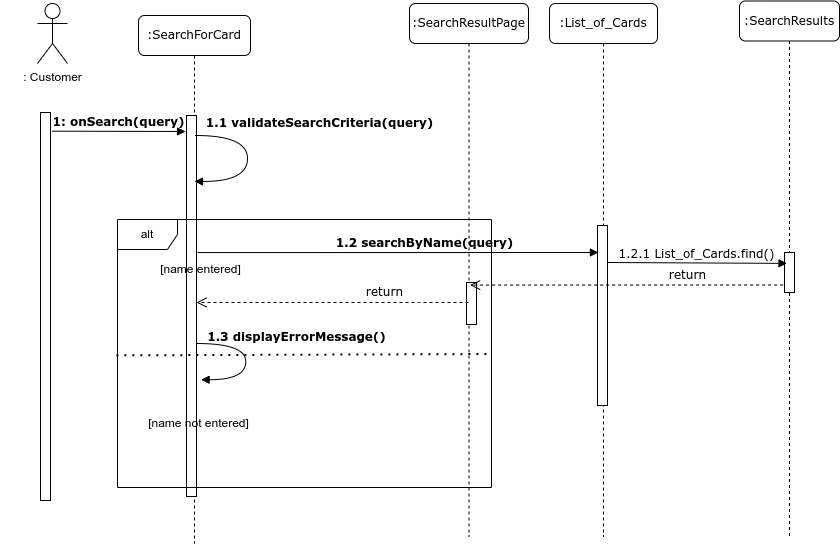

The diagram above was exported from draw.io. Its source (the exported page's mxGraphModel, read from the mxfile embedded in the PNG):
<mxGraphModel dx="1111" dy="627" grid="0" gridSize="10" guides="1" tooltips="1" connect="1" arrows="1" fold="1" page="0" pageScale="1" pageWidth="1100" pageHeight="850" background="none" math="0" shadow="0">
  <root>
    <mxCell id="0" />
    <mxCell id="1" parent="0" />
    <mxCell id="7baba1c4bc27f4b0-2" value=":SearchForCard" style="shape=umlLifeline;perimeter=lifelinePerimeter;whiteSpace=wrap;html=1;container=1;collapsible=0;recursiveResize=0;outlineConnect=0;rounded=1;shadow=0;comic=0;labelBackgroundColor=none;strokeWidth=1;fontFamily=Verdana;fontSize=12;align=center;" parent="1" vertex="1">
      <mxGeometry x="228" y="80" width="112" height="528" as="geometry" />
    </mxCell>
    <mxCell id="7baba1c4bc27f4b0-10" value="" style="html=1;points=[];perimeter=orthogonalPerimeter;rounded=0;shadow=0;comic=0;labelBackgroundColor=none;strokeWidth=1;fontFamily=Verdana;fontSize=12;align=center;" parent="7baba1c4bc27f4b0-2" vertex="1">
      <mxGeometry x="48" y="100" width="10" height="381" as="geometry" />
    </mxCell>
    <mxCell id="0QgJK9oHfc26cXIU3LFE-2" value="&lt;b&gt;1.1 validateSearchCriteria(query)&lt;/b&gt;" style="html=1;verticalAlign=bottom;endArrow=block;labelBackgroundColor=none;fontFamily=Verdana;fontSize=12;elbow=vertical;edgeStyle=orthogonalEdgeStyle;curved=1;" parent="7baba1c4bc27f4b0-2" edge="1">
      <mxGeometry x="-0.3113" y="72" relative="1" as="geometry">
        <mxPoint x="57" y="120" as="sourcePoint" />
        <mxPoint x="56" y="166" as="targetPoint" />
        <Array as="points">
          <mxPoint x="109" y="120" />
          <mxPoint x="109" y="166" />
        </Array>
        <mxPoint y="-3" as="offset" />
      </mxGeometry>
    </mxCell>
    <mxCell id="0QgJK9oHfc26cXIU3LFE-3" value="alt" style="shape=umlFrame;whiteSpace=wrap;html=1;pointerEvents=0;" parent="7baba1c4bc27f4b0-2" vertex="1">
      <mxGeometry x="-21" y="204" width="374" height="268" as="geometry" />
    </mxCell>
    <mxCell id="0QgJK9oHfc26cXIU3LFE-5" value="[name not entered]" style="text;html=1;align=center;verticalAlign=middle;resizable=0;points=[];autosize=1;strokeColor=none;fillColor=none;" parent="7baba1c4bc27f4b0-2" vertex="1">
      <mxGeometry y="395" width="119" height="26" as="geometry" />
    </mxCell>
    <mxCell id="0QgJK9oHfc26cXIU3LFE-4" value="[name entered]" style="text;html=1;align=center;verticalAlign=middle;resizable=0;points=[];autosize=1;strokeColor=none;fillColor=none;" parent="7baba1c4bc27f4b0-2" vertex="1">
      <mxGeometry x="12" y="241" width="99" height="26" as="geometry" />
    </mxCell>
    <mxCell id="0QgJK9oHfc26cXIU3LFE-6" value="" style="endArrow=none;dashed=1;html=1;dashPattern=1 3;strokeWidth=2;rounded=0;exitX=-0.003;exitY=0.507;exitDx=0;exitDy=0;exitPerimeter=0;entryX=0.997;entryY=0.502;entryDx=0;entryDy=0;entryPerimeter=0;" parent="7baba1c4bc27f4b0-2" source="0QgJK9oHfc26cXIU3LFE-3" target="0QgJK9oHfc26cXIU3LFE-3" edge="1">
      <mxGeometry width="50" height="50" relative="1" as="geometry">
        <mxPoint x="285" y="322" as="sourcePoint" />
        <mxPoint x="255" y="305" as="targetPoint" />
      </mxGeometry>
    </mxCell>
    <mxCell id="7baba1c4bc27f4b0-36" value="&lt;b&gt;1.3 displayErrorMessage()&lt;/b&gt;" style="html=1;verticalAlign=bottom;endArrow=block;labelBackgroundColor=none;fontFamily=Verdana;fontSize=12;elbow=vertical;edgeStyle=orthogonalEdgeStyle;curved=1;exitX=1.066;exitY=0.713;exitPerimeter=0;entryX=1.227;entryY=0.683;entryDx=0;entryDy=0;entryPerimeter=0;" parent="7baba1c4bc27f4b0-2" edge="1">
      <mxGeometry x="-0.1962" y="51" relative="1" as="geometry">
        <mxPoint x="57.99999999999986" y="328.0200000000001" as="sourcePoint" />
        <mxPoint x="62.609999999999985" y="364.22299999999996" as="targetPoint" />
        <Array as="points">
          <mxPoint x="107.34" y="328" />
          <mxPoint x="107.34" y="364" />
        </Array>
        <mxPoint as="offset" />
      </mxGeometry>
    </mxCell>
    <mxCell id="7baba1c4bc27f4b0-11" value="&lt;b&gt;1: onSearch(query)&lt;/b&gt;" style="html=1;verticalAlign=bottom;endArrow=block;labelBackgroundColor=none;fontFamily=Verdana;fontSize=12;edgeStyle=elbowEdgeStyle;elbow=vertical;" parent="7baba1c4bc27f4b0-2" edge="1">
      <mxGeometry relative="1" as="geometry">
        <mxPoint x="-86.33333333333348" y="115.66666666666674" as="sourcePoint" />
        <mxPoint x="47" y="116" as="targetPoint" />
      </mxGeometry>
    </mxCell>
    <mxCell id="7baba1c4bc27f4b0-3" value=":SearchResultPage" style="shape=umlLifeline;perimeter=lifelinePerimeter;whiteSpace=wrap;html=1;container=1;collapsible=0;recursiveResize=0;outlineConnect=0;rounded=1;shadow=0;comic=0;labelBackgroundColor=none;strokeWidth=1;fontFamily=Verdana;fontSize=12;align=center;" parent="1" vertex="1">
      <mxGeometry x="499" y="68" width="119" height="533" as="geometry" />
    </mxCell>
    <mxCell id="7baba1c4bc27f4b0-13" value="" style="html=1;points=[];perimeter=orthogonalPerimeter;rounded=0;shadow=0;comic=0;labelBackgroundColor=none;strokeWidth=1;fontFamily=Verdana;fontSize=12;align=center;" parent="7baba1c4bc27f4b0-3" vertex="1">
      <mxGeometry x="57" y="279" width="10" height="42" as="geometry" />
    </mxCell>
    <mxCell id="7baba1c4bc27f4b0-4" value=":List_of_Cards" style="shape=umlLifeline;perimeter=lifelinePerimeter;whiteSpace=wrap;html=1;container=1;collapsible=0;recursiveResize=0;outlineConnect=0;rounded=1;shadow=0;comic=0;labelBackgroundColor=none;strokeWidth=1;fontFamily=Verdana;fontSize=12;align=center;" parent="1" vertex="1">
      <mxGeometry x="639" y="68" width="108" height="533" as="geometry" />
    </mxCell>
    <mxCell id="7baba1c4bc27f4b0-5" value=":SearchResults" style="shape=umlLifeline;perimeter=lifelinePerimeter;whiteSpace=wrap;html=1;container=1;collapsible=0;recursiveResize=0;outlineConnect=0;rounded=1;shadow=0;comic=0;labelBackgroundColor=none;strokeWidth=1;fontFamily=Verdana;fontSize=12;align=center;" parent="1" vertex="1">
      <mxGeometry x="829" y="65.5" width="100" height="538" as="geometry" />
    </mxCell>
    <mxCell id="7baba1c4bc27f4b0-19" value="" style="html=1;points=[];perimeter=orthogonalPerimeter;rounded=0;shadow=0;comic=0;labelBackgroundColor=none;strokeWidth=1;fontFamily=Verdana;fontSize=12;align=center;" parent="7baba1c4bc27f4b0-5" vertex="1">
      <mxGeometry x="45" y="251.5" width="10" height="40" as="geometry" />
    </mxCell>
    <mxCell id="0QgJK9oHfc26cXIU3LFE-8" value="1.2.1 List_of_Cards.find()" style="html=1;verticalAlign=bottom;endArrow=block;labelBackgroundColor=none;fontFamily=Verdana;fontSize=12;edgeStyle=elbowEdgeStyle;elbow=vertical;exitX=0.997;exitY=0.434;exitDx=0;exitDy=0;exitPerimeter=0;" parent="7baba1c4bc27f4b0-5" edge="1">
      <mxGeometry relative="1" as="geometry">
        <mxPoint x="-132" y="261.5" as="sourcePoint" />
        <Array as="points">
          <mxPoint x="-7.970000000000027" y="262.38" />
          <mxPoint x="-142.48000000000002" y="108.38999999999999" />
        </Array>
        <mxPoint x="47.53000000000043" y="262.38" as="targetPoint" />
      </mxGeometry>
    </mxCell>
    <mxCell id="7baba1c4bc27f4b0-8" value="" style="shape=umlLifeline;perimeter=lifelinePerimeter;whiteSpace=wrap;html=1;container=1;collapsible=0;recursiveResize=0;outlineConnect=0;rounded=1;shadow=0;comic=0;labelBackgroundColor=none;strokeWidth=1;fontFamily=Verdana;fontSize=12;align=center;strokeColor=none;" parent="1" vertex="1">
      <mxGeometry x="90" y="78" width="100" height="538" as="geometry" />
    </mxCell>
    <mxCell id="7baba1c4bc27f4b0-9" value="" style="html=1;points=[];perimeter=orthogonalPerimeter;rounded=0;shadow=0;comic=0;labelBackgroundColor=none;strokeWidth=1;fontFamily=Verdana;fontSize=12;align=center;" parent="7baba1c4bc27f4b0-8" vertex="1">
      <mxGeometry x="40" y="99" width="10" height="388" as="geometry" />
    </mxCell>
    <mxCell id="0QgJK9oHfc26cXIU3LFE-1" value=": Customer" style="shape=umlActor;verticalLabelPosition=bottom;verticalAlign=top;html=1;outlineConnect=0;" parent="7baba1c4bc27f4b0-8" vertex="1">
      <mxGeometry x="37" y="-10" width="30" height="60" as="geometry" />
    </mxCell>
    <mxCell id="7baba1c4bc27f4b0-16" value="" style="html=1;points=[];perimeter=orthogonalPerimeter;rounded=0;shadow=0;comic=0;labelBackgroundColor=none;strokeWidth=1;fontFamily=Verdana;fontSize=12;align=center;" parent="1" vertex="1">
      <mxGeometry x="687" y="290" width="10" height="180" as="geometry" />
    </mxCell>
    <mxCell id="7baba1c4bc27f4b0-14" value="&lt;b&gt;1.2&amp;nbsp;&lt;span style=&quot;background-color: initial;&quot;&gt;searchByName(query)&lt;/span&gt;&lt;/b&gt;" style="html=1;verticalAlign=bottom;endArrow=block;labelBackgroundColor=none;fontFamily=Verdana;fontSize=12;edgeStyle=elbowEdgeStyle;elbow=vertical;exitX=0.527;exitY=0.449;exitDx=0;exitDy=0;exitPerimeter=0;entryX=0.092;entryY=0.154;entryDx=0;entryDy=0;entryPerimeter=0;" parent="1" source="7baba1c4bc27f4b0-2" target="7baba1c4bc27f4b0-16" edge="1">
      <mxGeometry x="0.1346" relative="1" as="geometry">
        <mxPoint x="296" y="316.9970588235294" as="sourcePoint" />
        <mxPoint x="683" y="317" as="targetPoint" />
        <mxPoint x="-1" as="offset" />
      </mxGeometry>
    </mxCell>
    <mxCell id="MuIcKXOiAdyC3h1f2ndD-1" value="return" style="html=1;verticalAlign=bottom;endArrow=open;dashed=1;endSize=8;labelBackgroundColor=none;fontFamily=Verdana;fontSize=12;" edge="1" parent="1" source="7baba1c4bc27f4b0-3" target="7baba1c4bc27f4b0-10">
      <mxGeometry x="-0.3852" y="-1" relative="1" as="geometry">
        <mxPoint x="215" y="408" as="targetPoint" />
        <mxPoint x="525" y="407" as="sourcePoint" />
        <Array as="points">
          <mxPoint x="518" y="367" />
        </Array>
        <mxPoint as="offset" />
      </mxGeometry>
    </mxCell>
    <mxCell id="7baba1c4bc27f4b0-27" value="return" style="html=1;verticalAlign=bottom;endArrow=open;dashed=1;endSize=8;labelBackgroundColor=none;fontFamily=Verdana;fontSize=12;exitX=-0.136;exitY=0.812;exitDx=0;exitDy=0;exitPerimeter=0;entryX=0.36;entryY=0.062;entryDx=0;entryDy=0;entryPerimeter=0;" parent="1" source="7baba1c4bc27f4b0-19" edge="1" target="7baba1c4bc27f4b0-13">
      <mxGeometry x="-0.3852" y="-1" relative="1" as="geometry">
        <mxPoint x="564" y="391" as="targetPoint" />
        <mxPoint x="834.0003448275861" y="391" as="sourcePoint" />
        <Array as="points" />
        <mxPoint as="offset" />
      </mxGeometry>
    </mxCell>
  </root>
</mxGraphModel>